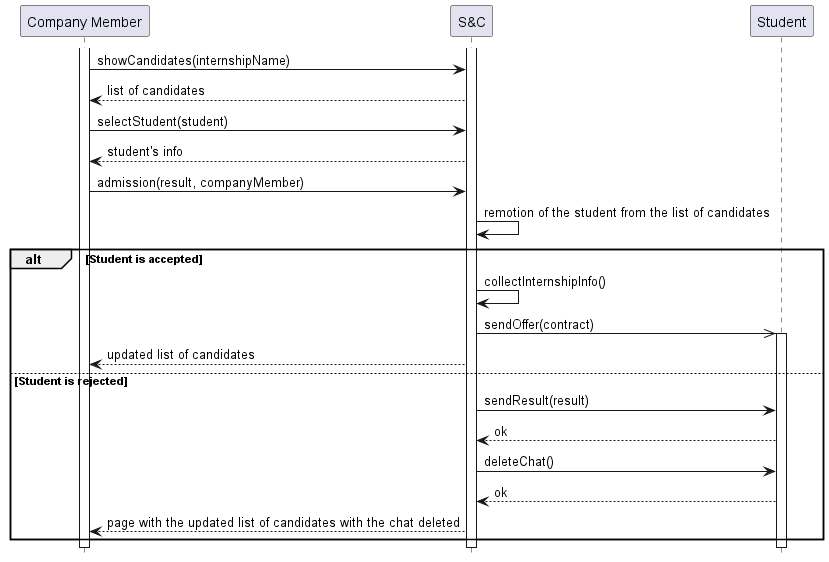

The diagram above was rendered by PlantUML. Its source (embedded in the PNG):
@startuml UC21_diagram
hide footbox

participant "Company Member" as CM
participant "S&C" AS S
participant "Student" as ST

activate CM
activate S

CM -> S: showCandidates(internshipName)
S --> CM: list of candidates
CM -> S : selectStudent(student)
S --> CM : student's info
CM -> S : admission(result, companyMember)
S -> S : remotion of the student from the list of candidates
alt Student is accepted
    S -> S  : collectInternshipInfo()
    S ->> ST : sendOffer(contract)
    activate ST
    S --> CM : updated list of candidates
else Student is rejected
    S -> ST : sendResult(result)
    ST --> S : ok
    S -> ST : deleteChat()
    ST --> S : ok
    S --> CM : page with the updated list of candidates with the chat deleted
end 
@enduml